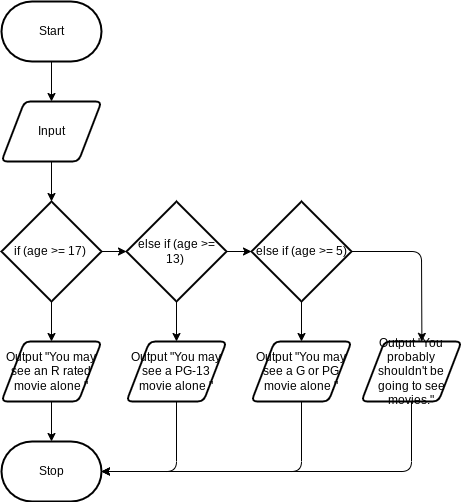

The diagram above was exported from draw.io. Its source (the exported page's mxGraphModel, read from the mxfile embedded in the PNG):
<mxGraphModel dx="955" dy="727" grid="1" gridSize="10" guides="1" tooltips="1" connect="1" arrows="1" fold="1" page="1" pageScale="1" pageWidth="850" pageHeight="1100" math="0" shadow="0">
  <root>
    <mxCell id="0" />
    <mxCell id="1" parent="0" />
    <mxCell id="7" style="edgeStyle=none;html=1;" parent="1" source="2" target="3" edge="1">
      <mxGeometry relative="1" as="geometry" />
    </mxCell>
    <mxCell id="2" value="Start" style="strokeWidth=2;html=1;shape=mxgraph.flowchart.terminator;whiteSpace=wrap;" parent="1" vertex="1">
      <mxGeometry x="300" y="260" width="100" height="60" as="geometry" />
    </mxCell>
    <mxCell id="8" style="edgeStyle=none;html=1;" parent="1" source="3" edge="1">
      <mxGeometry relative="1" as="geometry">
        <mxPoint x="350" y="460" as="targetPoint" />
      </mxGeometry>
    </mxCell>
    <mxCell id="3" value="Input" style="shape=parallelogram;html=1;strokeWidth=2;perimeter=parallelogramPerimeter;whiteSpace=wrap;rounded=1;arcSize=12;size=0.23;" parent="1" vertex="1">
      <mxGeometry x="300" y="360" width="100" height="60" as="geometry" />
    </mxCell>
    <mxCell id="9" style="edgeStyle=none;html=1;" parent="1" target="5" edge="1">
      <mxGeometry relative="1" as="geometry">
        <mxPoint x="350" y="560" as="sourcePoint" />
      </mxGeometry>
    </mxCell>
    <mxCell id="10" style="edgeStyle=none;html=1;" parent="1" source="5" target="6" edge="1">
      <mxGeometry relative="1" as="geometry" />
    </mxCell>
    <mxCell id="5" value="Output &quot;You may see an R rated movie alone.&quot;" style="shape=parallelogram;html=1;strokeWidth=2;perimeter=parallelogramPerimeter;whiteSpace=wrap;rounded=1;arcSize=12;size=0.23;" parent="1" vertex="1">
      <mxGeometry x="300" y="600" width="100" height="60" as="geometry" />
    </mxCell>
    <mxCell id="6" value="Stop" style="strokeWidth=2;html=1;shape=mxgraph.flowchart.terminator;whiteSpace=wrap;" parent="1" vertex="1">
      <mxGeometry x="300" y="700" width="100" height="60" as="geometry" />
    </mxCell>
    <mxCell id="24" style="edgeStyle=none;html=1;" edge="1" parent="1" source="11">
      <mxGeometry relative="1" as="geometry">
        <mxPoint x="400" y="730" as="targetPoint" />
        <Array as="points">
          <mxPoint x="475" y="730" />
        </Array>
      </mxGeometry>
    </mxCell>
    <mxCell id="11" value="Output &quot;You may see a PG-13 movie alone.&quot;" style="shape=parallelogram;html=1;strokeWidth=2;perimeter=parallelogramPerimeter;whiteSpace=wrap;rounded=1;arcSize=12;size=0.23;" vertex="1" parent="1">
      <mxGeometry x="425" y="600" width="100" height="60" as="geometry" />
    </mxCell>
    <mxCell id="22" style="edgeStyle=none;html=1;entryX=1;entryY=0.5;entryDx=0;entryDy=0;entryPerimeter=0;" edge="1" parent="1" source="12" target="6">
      <mxGeometry relative="1" as="geometry">
        <Array as="points">
          <mxPoint x="710" y="730" />
        </Array>
      </mxGeometry>
    </mxCell>
    <mxCell id="12" value="Output &quot;You probably shouldn't be going to see movies.&quot;" style="shape=parallelogram;html=1;strokeWidth=2;perimeter=parallelogramPerimeter;whiteSpace=wrap;rounded=1;arcSize=12;size=0.23;" vertex="1" parent="1">
      <mxGeometry x="660" y="600" width="100" height="60" as="geometry" />
    </mxCell>
    <mxCell id="23" style="edgeStyle=none;html=1;entryX=1;entryY=0.5;entryDx=0;entryDy=0;entryPerimeter=0;" edge="1" parent="1" source="13" target="6">
      <mxGeometry relative="1" as="geometry">
        <Array as="points">
          <mxPoint x="600" y="730" />
        </Array>
      </mxGeometry>
    </mxCell>
    <mxCell id="13" value="Output &quot;You may see a G or PG movie alone.&quot;" style="shape=parallelogram;html=1;strokeWidth=2;perimeter=parallelogramPerimeter;whiteSpace=wrap;rounded=1;arcSize=12;size=0.23;" vertex="1" parent="1">
      <mxGeometry x="550" y="600" width="100" height="60" as="geometry" />
    </mxCell>
    <mxCell id="21" style="edgeStyle=none;html=1;exitX=1;exitY=0.5;exitDx=0;exitDy=0;exitPerimeter=0;entryX=0;entryY=0.5;entryDx=0;entryDy=0;entryPerimeter=0;" edge="1" parent="1" source="14" target="15">
      <mxGeometry relative="1" as="geometry" />
    </mxCell>
    <mxCell id="14" value="if (age &amp;gt;= 17)&amp;nbsp;" style="strokeWidth=2;html=1;shape=mxgraph.flowchart.decision;whiteSpace=wrap;" vertex="1" parent="1">
      <mxGeometry x="300" y="460" width="100" height="100" as="geometry" />
    </mxCell>
    <mxCell id="17" style="edgeStyle=none;html=1;entryX=0.5;entryY=0;entryDx=0;entryDy=0;" edge="1" parent="1" source="15" target="11">
      <mxGeometry relative="1" as="geometry" />
    </mxCell>
    <mxCell id="20" style="edgeStyle=none;html=1;entryX=0;entryY=0.5;entryDx=0;entryDy=0;entryPerimeter=0;" edge="1" parent="1" source="15" target="16">
      <mxGeometry relative="1" as="geometry" />
    </mxCell>
    <mxCell id="15" value="else if (age &amp;gt;= 13)&amp;nbsp;" style="strokeWidth=2;html=1;shape=mxgraph.flowchart.decision;whiteSpace=wrap;" vertex="1" parent="1">
      <mxGeometry x="425" y="460" width="100" height="100" as="geometry" />
    </mxCell>
    <mxCell id="18" style="edgeStyle=none;html=1;" edge="1" parent="1" source="16" target="13">
      <mxGeometry relative="1" as="geometry">
        <mxPoint x="600" y="590" as="targetPoint" />
      </mxGeometry>
    </mxCell>
    <mxCell id="19" style="edgeStyle=none;html=1;entryX=0.604;entryY=-0.002;entryDx=0;entryDy=0;entryPerimeter=0;" edge="1" parent="1" source="16" target="12">
      <mxGeometry relative="1" as="geometry">
        <Array as="points">
          <mxPoint x="720" y="510" />
        </Array>
      </mxGeometry>
    </mxCell>
    <mxCell id="16" value="else if (age &amp;gt;= 5)" style="strokeWidth=2;html=1;shape=mxgraph.flowchart.decision;whiteSpace=wrap;" vertex="1" parent="1">
      <mxGeometry x="550" y="460" width="100" height="100" as="geometry" />
    </mxCell>
  </root>
</mxGraphModel>